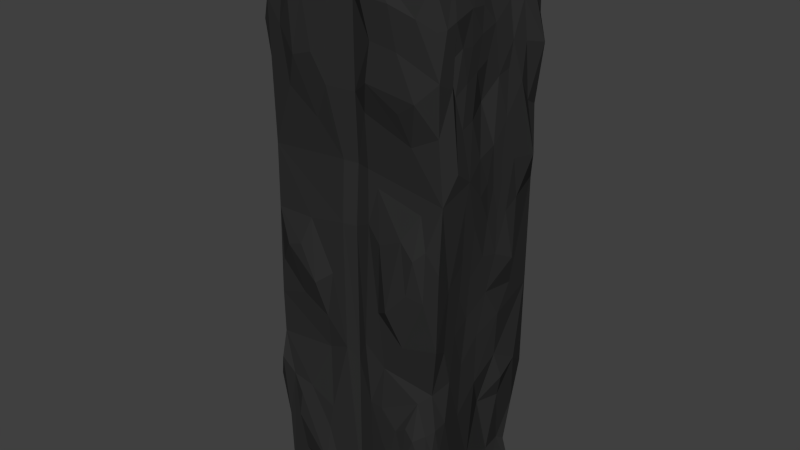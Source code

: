 # Source: cabinet.blend  (saved by Blender 2.74.0; exported with 4.5.12 LTS)
import bpy
from mathutils import Matrix  # noqa: F401  (used for matrix-valued properties, if any)

bpy.ops.wm.read_factory_settings(use_empty=True)
scene = bpy.context.scene
scene.name = 'Scene'

# ---- collections
col_collection_1 = bpy.data.collections.new('Collection 1'); scene.collection.children.link(col_collection_1)

# ---- materials (node trees are filled in below, after node groups)
mat_cabinet = bpy.data.materials.new('cabinet')
mat_cabinet.alpha_threshold = 0.0
mat_cabinet.use_transparent_shadow = False
mat_cabinet.diffuse_color = (0.02721, 0.02721, 0.02721, 1.0)
mat_cabinet.roughness = 0.5
mat_cabinet.specular_intensity = 0.0
mat_cabinet.line_color = (0.0, 0.0, 0.0, 1.0)

# ---- material node trees

# ---- world
world_world = bpy.data.worlds.new('World'); scene.world = world_world
world_world.color = (0.05088, 0.05088, 0.05088)
world_world.use_sun_shadow = False
world_world.sun_shadow_jitter_overblur = 0.0
world_world.cycles.sampling_method = 'MANUAL'
world_world.cycles.sample_map_resolution = 256

# ---- meshes
me_cube_001 = bpy.data.meshes.new('Cube.001')
me_cube_001.from_pydata([(-1.046, -0.0735, 0.2187), (-1.041, 0.04088, 0.3334), (-1.053, -0.2749, 0.2643), (-1.001, -0.2564, 0.3666), (-1.007, -0.1179, 0.7187), (-1.069, -0.4596, 0.09582), (-1.019, -0.361, 0.7114), (-1.052, -0.6192, 0.6988), (-1.027, -0.7137, 0.6423), (-1.123, -0.8245, 0.575), (-1.053, -0.8153, 0.7621), (-0.9752, -1.04, 0.08337), (-0.9958, -1.05, 0.7815), (-0.981, -0.9895, 0.9817), (-1.094, 0.2408, 0.06932), (-1.093, 0.4213, -0.01452), (-1.075, 0.09916, 0.2015), (-1.079, 0.1941, 0.2667), (-1.009, 0.6365, 0.1784), (-1.086, 0.3611, 0.3239), (-1.05, 0.443, 0.4301), (-1.054, -0.0006877, 0.5084), (-1.079, 0.6506, 0.7466), (-1.065, 0.8213, 0.6619), (-1.022, 0.01623, 0.8801), (-0.9744, 0.1845, 0.9454), (-0.9965, 0.8728, 0.9869), (-1.104, 0.4433, -0.4969), (-1.06, 0.7043, -0.4205), (-1.039, 0.8054, -0.9733), (-1.008, 0.5593, -0.1151), (-1.083, 0.4129, -0.3602), (-1.026, 0.6542, -0.5674), (-1.008, 0.8892, -0.1774), (-0.9844, 0.991, -0.3786), (-0.98, 1.002, -0.5709), (-0.9996, 0.9786, -0.9921), (-1.083, -0.5841, -0.04352), (-1.013, -0.3824, -0.2302), (-0.9968, -1.039, -0.2421), (-1.042, 0.1827, -0.5485), (-1.083, -1.036, -0.5896), (-1.061, -0.5048, -0.6248), (-0.9847, -1.005, -0.9854), (-1.045, 0.1238, -0.915), (-1.046, -0.3415, -0.9176), (-0.9898, 0.9892, 0.268), (-1.005, 0.9872, 0.6289), (0.9822, 0.9912, 0.4609), (0.9757, 0.9847, 0.9839), (0.8093, 0.9874, -0.9881), (0.7891, 0.9707, -0.8022), (0.868, 0.8975, -0.8273), (-1.058, 1.024, -0.7029), (-1.0, 0.9922, -0.8214), (0.9907, 0.07259, 0.3911), (0.9566, 0.08792, 0.7644), (1.006, 0.3081, 0.4639), (0.981, 0.3605, 0.6135), (0.9417, 0.4116, 0.8167), (1.035, 0.5555, 0.1846), (1.032, 0.6199, 0.6855), (0.9732, 0.6274, 0.9294), (1.087, 0.8042, 0.3161), (1.113, 0.8614, 0.673), (1.015, 0.7629, 0.8432), (0.9925, 0.8694, 0.9952), (0.9985, 0.9677, 0.219), (1.0, 0.9718, 0.7485), (1.017, -0.3284, 0.1494), (0.9713, -0.4896, 0.04376), (0.9949, -1.034, 0.05373), (1.014, -0.04825, 0.153), (1.03, -0.2536, 0.252), (1.028, -0.5642, 0.2503), (0.8927, -0.04244, 0.5287), (0.9998, -0.2314, 0.3704), (0.9744, -0.5728, 0.4833), (1.051, -0.7878, 0.3701), (0.9634, -0.3511, 0.4963), (0.8938, -0.7233, 0.6868), (0.9542, -0.4679, 0.6145), (0.9128, -1.013, 0.7917), (0.9659, -0.7238, 0.8084), (0.947, -0.06975, -0.2678), (0.9307, -0.2897, -0.1807), (0.9084, -0.3869, -0.5494), (0.9549, -0.7444, -0.03558), (0.9271, -0.5601, -0.7014), (0.9513, -0.9784, -0.5273), (1.017, 0.5288, -0.1201), (1.001, 0.9423, -0.1623), (1.032, 0.4091, -0.475), (1.029, 0.7038, -0.4324), (0.9277, 0.9326, -0.651), (0.8475, 0.4788, -0.8182), (0.8381, 0.7715, -0.8081), (0.9534, 0.3135, -0.9838), (0.1857, -1.054, 0.1433), (0.1532, -1.049, 0.5038), (0.2616, -1.121, 0.7309), (0.3515, -1.116, 0.09491), (0.2784, -1.011, 0.2693), (0.6724, -1.032, 0.4372), (0.5755, -1.13, 0.5383), (0.5562, -1.118, 0.717), (0.7738, -1.163, 0.5843), (0.8529, -1.059, 0.12), (0.7559, -1.151, 0.08649), (0.7735, -1.009, 0.2292), (0.9685, -1.038, 0.6513), (-0.5422, -1.055, 0.08742), (-0.1434, -0.9934, 0.3229), (-0.4413, -1.019, 0.437), (-0.7527, -1.054, 0.5196), (-0.285, -1.082, 0.5579), (-0.4201, -1.139, 0.6535), (-0.5301, -1.111, 0.8241), (-0.3691, -1.052, -0.2584), (-0.3963, -1.148, -0.8562), (-0.7371, -1.057, -0.8589), (-0.4396, -1.182, -0.1262), (-0.5978, -1.106, -0.5616), (-0.657, -1.072, -0.2007), (-0.7054, -1.165, -0.6055), (-0.9852, -1.039, -0.7514), (0.1235, -1.051, -0.2962), (0.3432, -1.023, -0.3664), (0.3399, -1.079, -0.5177), (0.5348, -1.112, -0.5762), (0.3441, -1.094, -0.6446), (0.6392, -1.14, -0.6828), (0.9308, -1.003, -0.6132), (0.4631, -1.127, -0.7079), (0.3573, -1.099, -0.7961), (0.4588, -1.148, -0.8811), (0.7207, -1.151, -0.8653), (0.8713, -1.009, -0.7491), (0.3266, -0.9926, -0.9857), (-1.012, 0.1226, -0.9931), (0.003173, -0.933, -0.9929), (-0.3346, -0.9873, -0.9927), (0.8541, -0.9851, -0.9781), (0.1004, -0.08049, 1.033), (0.1315, -0.3551, 1.034), (0.7807, -0.836, 1.019), (0.847, -0.9537, 0.9293), (0.05453, 0.4565, 1.04), (0.004111, 0.6862, 1.027), (0.3019, 0.2062, 1.028), (0.5465, 0.2649, 1.015), (0.3962, 0.5548, 1.006), (-0.9094, 0.2096, 1.0), (-0.1102, 0.0586, 1.033), (-0.4195, 0.1429, 1.023), (-0.7036, 0.453, 1.025), (-0.9807, 0.6395, 0.9554), (-0.5173, 0.7663, 1.012), (-0.766, 0.6102, 1.015), (0.125, 0.9933, 0.9835), (-0.1444, -0.667, 1.025), (-0.48, -0.9942, 0.9858), (-0.485, -0.3303, 1.052), (-0.1768, -0.3825, 1.036), (-0.572, -0.1322, 1.022), (-0.7329, -0.3275, 1.016), (-0.7576, -0.6167, 1.013), (-1.003, 0.0123, 0.6551), (-1.057, -0.3206, 0.1732), (-1.132, -0.2006, 0.5262), (-1.04, -0.02016, 0.7852), (-1.047, -0.4485, 0.8329), (-1.062, -0.4251, 0.608), (-1.023, -0.6022, 0.2341), (-1.058, -0.7133, 0.3672), (-1.004, -0.6216, 0.5102), (-1.063, -0.8117, 0.3735), (-1.071, -0.75, 0.832), (-1.097, -0.9696, 0.7023), (-1.068, -0.07883, 0.03231), (-1.083, 0.05237, 0.1249), (-1.033, 0.1787, 0.4037), (-1.058, 0.4997, 0.5362), (-1.023, 0.6358, 0.6436), (-0.9999, 0.8677, 0.4741), (-1.028, 0.3031, 0.8293), (-1.043, 0.5102, 0.7875), (-1.056, 0.7464, 0.8382), (-1.079, 0.5467, 0.9035), (-1.029, 0.1027, -0.4356), (-1.047, 0.5231, -0.7118), (-1.007, 0.006603, -0.1327), (-1.013, -0.1531, -0.7941), (-1.105, 0.2322, -0.257), (-1.109, 0.7328, -0.2338), (-1.1, -0.3352, 0.01859), (-1.089, -0.2837, -0.1233), (-1.052, -0.2838, -0.336), (-1.047, -0.9435, -0.3236), (-1.028, -0.6612, -0.4386), (-1.118, -0.7132, -0.6045), (-1.01, -0.8159, -0.7711), (-1.045, -0.7605, -0.9083), (1.03, 0.1254, 0.02287), (1.005, 0.07484, 0.2533), (0.9716, 0.1643, 0.6002), (1.036, 0.321, 0.1573), (1.018, 0.1512, 0.1672), (1.016, 0.2325, 0.2888), (0.9991, 0.3946, 0.699), (1.037, 0.4576, 0.3247), (1.031, 0.5635, 0.5676), (1.002, 0.5872, 0.8135), (0.9946, 0.7958, 0.4851), (0.9652, -0.3016, -0.02924), (1.001, -0.9898, 0.2753), (1.012, -0.07772, 0.2777), (1.043, -0.5245, 0.3249), (0.937, -0.6683, 0.5838), (0.9759, -0.7944, 0.6219), (0.9499, -0.04598, 0.6633), (0.9468, -0.2474, 0.6378), (0.9534, -0.1788, 0.7444), (0.9556, -0.37, 0.719), (0.9493, -0.5613, 0.7237), (0.9644, -0.9, 0.7959), (0.93, -0.1147, 0.8226), (0.943, -0.3669, 0.8269), (0.8745, -0.4252, -0.9841), (0.9399, -0.4793, -0.08495), (0.9307, -0.5457, -0.2156), (0.9413, -0.7898, -0.2497), (0.9308, -0.6352, -0.3814), (0.957, -0.7691, -0.5191), (0.8816, -0.7491, -0.7691), (0.9255, -0.9605, -0.977), (0.9788, -1.033, -0.2183), (0.8946, -0.9522, -0.3999), (0.9466, -0.8731, -0.6385), (1.006, -0.113, 0.03275), (1.086, 0.4164, -0.01129), (0.9885, 0.02111, -0.1096), (1.019, 0.273, -0.2136), (0.9793, 0.3112, -0.3809), (0.9108, -0.01591, -0.4642), (0.942, 0.5131, -0.5731), (0.8284, 0.2378, -0.5885), (0.01089, -0.9932, 0.5526), (0.003939, -0.9963, 0.8492), (0.2338, -1.163, 0.6078), (0.1499, -1.119, 0.8557), (0.6112, -1.132, 0.1368), (0.4639, -1.125, 0.8491), (0.7418, -1.09, 0.8207), (0.9446, -0.9896, 0.4834), (-0.2828, -1.06, -0.08468), (-0.6269, -1.162, -0.006517), (-0.7937, -1.162, -0.02567), (-0.1394, -1.046, 0.1108), (-1.004, -0.9896, 0.2998), (0.0009931, -0.9353, 0.3198), (-0.6434, -1.138, 0.6294), (-0.8425, -1.061, 0.7072), (-0.2001, -1.058, 0.8651), (-0.6878, -1.126, 0.8102), (-0.7755, -1.049, 0.9076), (0.00122, -0.99, 0.1111), (-0.002015, -0.9755, -0.3877), (-0.1241, -1.046, -0.3474), (-0.229, -1.043, -0.9172), (-0.3188, -1.076, -0.6132), (-0.3721, -1.004, -0.3831), (-0.3714, -1.08, -0.7122), (-1.005, -1.018, -0.4037), (-0.7453, -1.169, -0.7012), (-0.9523, -1.048, -0.1086), (-0.8598, -1.078, -0.5543), (-1.009, -1.11, -0.5014), (0.2973, -1.063, -0.1587), (0.4464, -1.173, -0.1274), (0.6647, -1.132, -0.04511), (0.5853, -1.053, -0.2522), (0.831, -1.06, -0.06029), (0.1824, -1.048, -0.5199), (0.7697, -1.037, -0.4405), (0.672, -1.137, -0.5419), (0.7705, -1.156, -0.5759), (0.213, -1.06, -0.7818), (0.8701, -1.044, -0.5526), (0.007236, -0.9886, -0.9334), (-0.4006, 0.9875, -0.9874), (0.9762, 0.9533, -0.9875), (0.8285, 0.00957, 0.9314), (0.4493, -0.07478, 1.022), (0.7321, -0.3086, 1.006), (0.5526, -0.4594, 1.01), (0.8526, -0.5784, 0.9337), (0.6001, 0.6437, 1.009), (0.7495, 0.5065, 1.018), (0.9663, 0.3216, 0.9786), (0.8581, 0.6012, 0.9973), (-0.8562, -0.05568, 0.9858), (-0.7391, 0.2849, 1.022), (-0.4218, 0.4871, 1.022), (-0.9237, 0.4078, 0.9766), (-0.2594, 0.9258, 1.018), (-0.9688, 0.9886, 0.9781), (0.3419, -0.588, 1.025), (0.05745, -0.963, 0.9899), (-0.1649, -0.1897, 1.034), (-0.3652, -0.08855, 1.033), (-0.7855, -0.817, 1.041), (-0.9832, -0.485, 0.9939), (-1.057, -0.4794, 0.3773), (-1.084, 0.8198, 0.3202), (-1.013, -0.7598, -0.08293), (0.1514, -0.9941, 0.3203), (-1.076, -0.04621, -0.2803), (0.87, -0.06125, -0.771), (0.9045, -0.3301, -0.3576), (0.1632, 0.124, 1.033), (0.9805, 0.9883, -0.4825)], [], [(0, 180, 179), (4, 21, 169), (4, 170, 167), (0, 2, 3), (171, 24, 170), (301, 171, 312), (172, 4, 169), (313, 2, 168), (6, 172, 171), (5, 37, 173), (175, 7, 172), (171, 7, 177), (7, 10, 177), (173, 11, 259), (174, 176, 9), (10, 178, 12), (177, 10, 13), (13, 312, 177), (178, 9, 176), (12, 178, 176), (15, 14, 18), (34, 18, 46), (17, 14, 16), (14, 19, 18), (18, 314, 46), (1, 17, 16), (181, 21, 182), (181, 182, 20), (20, 19, 181), (21, 167, 183), (182, 21, 183), (183, 20, 182), (186, 22, 183), (23, 183, 22), (185, 170, 24), (186, 185, 188), (188, 22, 186), (301, 25, 24), (47, 23, 187), (179, 14, 191), (40, 189, 31), (189, 193, 31), (192, 54, 44), (44, 29, 139), (193, 30, 194), (29, 44, 54), (30, 18, 33), (28, 194, 33), (28, 34, 32), (32, 34, 35), (32, 35, 53), (317, 196, 191), (197, 317, 189), (199, 198, 189), (273, 198, 199), (273, 200, 277), (51, 52, 291), (42, 40, 190), (192, 44, 45), (45, 139, 43), (34, 46, 306), (67, 321, 48), (205, 75, 55), (207, 208, 204), (205, 57, 58), (205, 58, 209), (209, 56, 205), (209, 58, 211), (59, 209, 212), (212, 64, 65), (213, 48, 64), (64, 61, 213), (65, 64, 68), (73, 69, 72), (74, 70, 69), (78, 215, 217), (77, 217, 79), (78, 77, 218), (79, 221, 81), (77, 81, 218), (221, 75, 220), (81, 223, 224), (224, 218, 81), (224, 223, 227), (227, 292, 296), (83, 224, 227), (83, 227, 296), (239, 214, 241), (85, 319, 84), (318, 86, 88), (215, 316, 102, 109), (234, 228, 88), (230, 87, 231), (87, 71, 236), (228, 234, 235), (231, 236, 237), (89, 233, 237), (238, 132, 137), (242, 243, 91), (242, 244, 243), (243, 92, 93), (246, 243, 244), (244, 318, 246), (259, 176, 174, 173), (266, 126, 98), (247, 100, 248), (101, 279, 251), (106, 249, 104), (105, 100, 106), (316, 215, 103), (106, 104, 103), (106, 254, 110), (110, 82, 253), (112, 258, 260), (258, 112, 259), (114, 259, 113), (114, 261, 262), (115, 247, 263), (115, 263, 116), (261, 264, 262), (247, 248, 263), (117, 263, 161), (263, 308, 161), (263, 248, 308), (265, 161, 13), (267, 268, 289), (289, 268, 269), (268, 271, 270), (269, 270, 272), (118, 268, 255), (271, 118, 123), (272, 270, 122), (119, 124, 274), (122, 273, 276), (236, 127, 237), (283, 128, 127), (284, 129, 285), (129, 130, 133), (131, 135, 136), (137, 286, 131), (289, 140, 138), (138, 287, 289), (140, 228, 138), (139, 29, 36), (138, 228, 142), (235, 142, 228), (293, 320, 143), (294, 295, 296), (295, 145, 296), (145, 307, 160), (14, 15, 30, 191), (320, 293, 149), (66, 148, 297), (151, 298, 297), (66, 297, 300), (159, 66, 49), (152, 25, 301), (143, 320, 153), (155, 302, 303), (302, 155, 304), (304, 25, 152), (303, 148, 157), (156, 158, 26), (148, 159, 305), (157, 26, 158), (159, 306, 305), (160, 163, 162), (162, 165, 166), (154, 164, 310), (165, 162, 164), (13, 161, 311), (165, 164, 301), (2, 313, 3), (4, 171, 170), (195, 37, 5), (7, 171, 172), (315, 173, 37), (315, 11, 173), (174, 9, 175), (8, 7, 175), (10, 8, 9), (15, 18, 30), (16, 14, 180), (1, 16, 0), (19, 314, 18), (3, 21, 181), (20, 314, 19), (184, 314, 20), (184, 46, 314), (183, 23, 184), (23, 47, 184), (185, 183, 167), (185, 186, 183), (188, 156, 187), (187, 23, 22), (188, 304, 156), (262, 12, 259, 114), (27, 40, 31), (27, 31, 28), (32, 40, 27), (30, 33, 194), (194, 28, 31), (28, 33, 34), (190, 53, 54), (34, 33, 18), (39, 11, 315), (315, 37, 196), (197, 38, 196), (189, 198, 197), (201, 41, 200), (139, 45, 44), (46, 47, 306), (49, 48, 159), (159, 51, 50), (51, 94, 52), (35, 54, 53), (290, 35, 34), (290, 36, 54), (290, 54, 35), (203, 206, 207), (205, 56, 220), (56, 292, 226), (212, 209, 61), (203, 240, 206), (56, 209, 59), (59, 292, 56), (206, 208, 207), (210, 57, 208), (211, 58, 57), (0, 179, 168), (60, 63, 210), (63, 211, 210), (61, 64, 212), (65, 62, 212), (67, 63, 60), (66, 300, 62), (91, 321, 67), (67, 90, 91), (48, 213, 63), (48, 68, 64), (239, 203, 72), (70, 87, 229), (70, 74, 87), (74, 215, 87), (215, 71, 87), (217, 69, 73), (217, 74, 69), (217, 215, 74), (76, 75, 79), (77, 78, 217), (218, 219, 78), (221, 220, 222), (221, 223, 81), (80, 83, 219), (242, 91, 90), (83, 225, 219), (225, 83, 296), (318, 88, 228), (230, 85, 229), (230, 319, 85), (86, 233, 88), (234, 88, 238), (89, 132, 238), (137, 234, 238), (97, 96, 95), (319, 244, 84), (84, 244, 242), (321, 91, 93), (245, 93, 92), (96, 52, 94), (97, 95, 318), (291, 96, 97), (52, 96, 291), (266, 316, 260), (260, 99, 247), (247, 249, 100), (248, 100, 250), (248, 250, 308), (98, 102, 316), (316, 103, 99), (99, 103, 249), (100, 252, 250), (251, 102, 101), (104, 249, 103), (276, 125, 43, 120), (280, 282, 108), (107, 109, 108), (105, 106, 110), (110, 253, 105), (282, 71, 107), (215, 254, 103), (258, 255, 268), (256, 111, 11), (256, 11, 257), (260, 258, 266), (261, 114, 113), (116, 117, 261), (117, 116, 263), (264, 265, 262), (265, 264, 117), (13, 12, 265), (289, 269, 140), (272, 119, 269), (121, 111, 256), (119, 120, 141), (123, 118, 121), (122, 124, 272), (123, 39, 271), (257, 275, 123), (123, 275, 39), (276, 124, 122), (276, 274, 124), (120, 43, 141), (273, 277, 276), (128, 129, 284, 127), (267, 126, 266), (279, 280, 251), (126, 127, 278), (279, 281, 280), (281, 282, 280), (281, 236, 282), (283, 126, 267), (285, 286, 284), (284, 288, 237), (283, 130, 128), (130, 129, 128), (285, 129, 131), (132, 89, 288), (287, 130, 283), (130, 134, 133), (133, 135, 131), (131, 136, 137), (137, 132, 288), (130, 287, 134), (235, 137, 142), (141, 140, 269), (228, 139, 290), (144, 295, 293), (144, 160, 307), (308, 145, 160), (146, 296, 145), (151, 148, 147), (297, 148, 151), (148, 66, 159), (150, 298, 151), (301, 164, 154), (302, 301, 154), (153, 147, 154), (303, 154, 147), (158, 155, 303), (158, 303, 157), (156, 304, 158), (306, 157, 305), (161, 308, 160), (164, 162, 310), (165, 312, 166), (301, 312, 165), (4, 167, 21), (4, 6, 171), (173, 313, 168), (169, 313, 172), (12, 176, 259), (19, 14, 17), (19, 17, 181), (47, 46, 184), (185, 167, 170), (185, 24, 25), (190, 32, 53), (196, 179, 191), (38, 315, 196), (39, 38, 198), (39, 198, 273), (273, 199, 200), (201, 42, 192), (201, 202, 43), (202, 45, 43), (50, 51, 291), (60, 210, 206), (60, 90, 67), (72, 69, 239), (254, 78, 219), (80, 224, 83), (82, 225, 146), (244, 319, 86), (233, 86, 232), (230, 231, 232), (237, 232, 231), (203, 239, 241), (91, 243, 93), (106, 100, 249), (308, 253, 146), (106, 103, 254), (111, 255, 258), (259, 11, 111), (113, 259, 112), (112, 247, 115), (261, 117, 264), (269, 268, 270), (121, 257, 123), (122, 271, 273), (278, 279, 101), (281, 279, 278), (283, 127, 126), (283, 289, 287), (134, 287, 138), (134, 138, 135), (137, 136, 142), (139, 228, 43), (141, 43, 228), (36, 290, 139), (292, 150, 293), (145, 308, 146), (297, 298, 300), (298, 292, 299), (153, 320, 147), (152, 302, 304), (303, 147, 148), (158, 304, 155), (157, 148, 305), (309, 310, 162), (311, 166, 312), (3, 181, 1), (195, 168, 179), (168, 2, 0), (172, 6, 4), (313, 173, 174), (12, 13, 10), (22, 188, 187), (185, 304, 188), (191, 193, 317), (30, 193, 191), (28, 32, 27), (195, 196, 37), (197, 198, 38), (40, 42, 189), (42, 200, 199), (41, 277, 200), (192, 42, 190), (125, 201, 43), (306, 159, 34), (48, 49, 68), (34, 159, 290), (290, 159, 50), (321, 51, 159), (321, 159, 48), (321, 94, 51), (59, 299, 292), (57, 210, 211), (90, 60, 240), (211, 61, 209), (213, 61, 211), (65, 66, 62), (68, 66, 65), (66, 68, 49), (214, 70, 229), (216, 204, 55), (216, 76, 73), (78, 254, 215), (79, 75, 221), (219, 110, 254), (224, 80, 218), (219, 225, 110), (146, 225, 296), (84, 241, 85), (97, 318, 228), (229, 85, 214), (230, 232, 319), (87, 230, 229), (87, 236, 231), (238, 88, 233), (234, 137, 235), (84, 242, 241), (242, 90, 241), (243, 246, 92), (246, 245, 92), (246, 95, 245), (96, 94, 245), (318, 95, 246), (266, 98, 316), (99, 249, 247), (105, 252, 100), (252, 308, 250), (280, 108, 251), (259, 111, 258), (260, 247, 112), (258, 267, 266), (267, 258, 268), (274, 120, 119), (11, 275, 257), (278, 101, 98), (289, 283, 267), (286, 137, 288), (140, 141, 228), (50, 97, 228), (97, 50, 291), (290, 50, 228), (293, 143, 144), (309, 144, 143), (292, 294, 296), (295, 294, 293), (145, 295, 307), (149, 147, 320), (149, 150, 147), (149, 293, 150), (163, 160, 144), (153, 309, 143), (160, 162, 166), (311, 161, 160), (312, 13, 311), (301, 24, 171), (0, 3, 1), (21, 3, 169), (168, 195, 5), (169, 3, 313), (175, 313, 174), (175, 172, 313), (312, 171, 177), (9, 8, 175), (7, 8, 10), (10, 9, 178), (180, 14, 179), (17, 1, 181), (183, 184, 20), (185, 25, 304), (31, 193, 194), (275, 11, 39), (39, 315, 38), (199, 189, 42), (277, 41, 125), (200, 42, 201), (208, 57, 55), (57, 205, 55), (206, 210, 208), (60, 206, 240), (62, 299, 212), (213, 211, 63), (73, 72, 216), (216, 55, 76), (75, 76, 55), (219, 218, 80), (221, 222, 223), (225, 82, 110), (227, 222, 226), (223, 222, 227), (292, 227, 226), (318, 244, 86), (240, 203, 241, 90), (232, 237, 233), (94, 321, 93), (252, 105, 253), (115, 113, 112), (121, 118, 255), (124, 119, 272), (121, 256, 257), (278, 127, 281), (288, 284, 286), (284, 237, 127), (135, 138, 142), (26, 157, 306), (309, 163, 144), (162, 163, 309), (180, 0, 16), (47, 187, 26), (156, 26, 187), (47, 26, 306), (32, 190, 40), (190, 54, 192), (29, 54, 36), (195, 179, 196), (317, 197, 196), (201, 125, 41), (45, 201, 192), (201, 45, 202), (72, 203, 207), (205, 220, 75), (55, 204, 208), (299, 59, 212), (299, 62, 300), (67, 48, 63), (239, 69, 214), (70, 214, 69), (76, 79, 217), (77, 79, 81), (56, 222, 220), (222, 56, 226), (214, 85, 241), (232, 86, 319), (89, 238, 233), (93, 245, 94), (245, 95, 96), (260, 316, 99), (101, 102, 98), (253, 308, 252), (251, 109, 102), (108, 282, 107), (215, 107, 71), (107, 215, 109), (253, 82, 146), (113, 115, 116), (116, 261, 113), (117, 161, 265), (268, 118, 271), (111, 121, 255), (270, 271, 122), (39, 273, 271), (277, 125, 276), (98, 126, 278), (71, 282, 236), (127, 236, 281), (237, 288, 89), (129, 133, 131), (286, 285, 131), (133, 134, 135), (136, 135, 142), (293, 294, 292), (150, 151, 147), (298, 150, 292), (299, 300, 298), (153, 154, 310), (302, 152, 301), (154, 303, 302), (310, 309, 153), (160, 166, 311), (173, 168, 5), (73, 76, 217), (265, 12, 262), (141, 269, 119), (276, 120, 274), (193, 189, 317), (72, 207, 204), (204, 216, 72), (109, 251, 108), (144, 307, 295)])
me_cube_001.materials.append(mat_cabinet)
me_cube_001.use_remesh_preserve_volume = False
me_cube_001.use_remesh_preserve_attributes = False
me_cube_001.use_mirror_vertex_groups = False
me_cube_001.update()

# ---- objects
ob_cube = bpy.data.objects.new('Cube', me_cube_001)

# ---- transforms, parenting, visibility, modifiers, constraints
ob_cube.location = (0.0, 0.0, 0.0)
ob_cube.scale = (1.0, 0.7, 3.0)
ob_cube.lineart.crease_threshold = 0.0

# ---- collection membership
col_collection_1.objects.link(ob_cube)

# ---- scene / render settings (as saved in the file)
scene.frame_start = 1; scene.frame_end = 250; scene.frame_set(1)
scene.render.engine = 'BLENDER_EEVEE_NEXT'
scene.render.resolution_percentage = 50
scene.render.dither_intensity = 0.0
scene.cycles.use_denoising = False
scene.cycles.samples = 10
scene.cycles.sampling_pattern = 'TABULATED_SOBOL'
scene.cycles.light_sampling_threshold = 0.0
scene.cycles.use_adaptive_sampling = False
scene.cycles.use_light_tree = False
scene.cycles.blur_glossy = 0.0
scene.cycles.pixel_filter_type = 'GAUSSIAN'
scene.cycles.sample_clamp_indirect = 0.0
scene.view_settings.view_transform = 'Standard'
bpy.context.view_layer.update()

# ---- added for rendering (the .blend has no active camera and no usable light): camera, sun
cam_auto = bpy.data.cameras.new('AutoCamera')
cam_auto.lens = 50.0
cam_auto.sensor_width = 36.0
cam_auto.clip_end = 1000.0
ob_auto_camera = bpy.data.objects.new('AutoCamera', cam_auto)
scene.collection.objects.link(ob_auto_camera)
ob_auto_camera.location = (6.20154, -7.5088, 5.05724)
ob_auto_camera.rotation_euler = (1.09748, -7.21219e-08, 0.694738)
scene.camera = ob_auto_camera
light_auto_sun = bpy.data.lights.new('AutoSun', 'SUN')
light_auto_sun.energy = 3.0
light_auto_sun.angle = 0.0523599
ob_auto_sun = bpy.data.objects.new('AutoSun', light_auto_sun)
scene.collection.objects.link(ob_auto_sun)
ob_auto_sun.rotation_euler = (0.872665, 0.174533, 0.523599)
bpy.context.view_layer.update()
